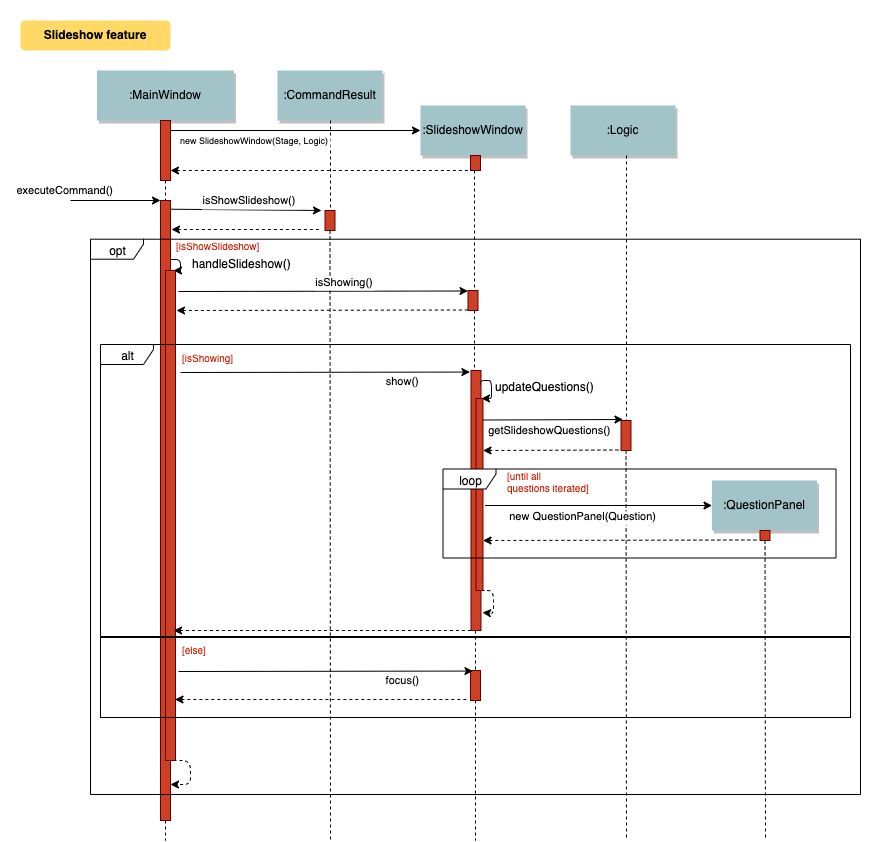

The diagram above was exported from draw.io. Its source (the exported page's mxGraphModel, read from the mxfile embedded in the PNG):
<mxGraphModel dx="1412" dy="740" grid="1" gridSize="10" guides="1" tooltips="1" connect="1" arrows="1" fold="1" page="0" pageScale="1.5" pageWidth="826" pageHeight="1169" background="#ffffff" math="0" shadow="0">
  <root>
    <mxCell id="0" />
    <mxCell id="1" parent="0" />
    <mxCell id="_MphoM6bQr7qv1nkgnH3-72" value="" style="rounded=0;whiteSpace=wrap;html=1;strokeColor=none;" parent="1" vertex="1">
      <mxGeometry x="40" width="890" height="840" as="geometry" />
    </mxCell>
    <mxCell id="fjkoWwOl3rDA__cH2UTF-113" style="edgeStyle=orthogonalEdgeStyle;rounded=1;orthogonalLoop=1;jettySize=auto;html=1;exitX=0.988;exitY=0.095;exitDx=0;exitDy=0;exitPerimeter=0;entryX=0.75;entryY=0;entryDx=0;entryDy=0;" parent="1" source="2" target="fjkoWwOl3rDA__cH2UTF-107" edge="1">
      <mxGeometry relative="1" as="geometry">
        <Array as="points">
          <mxPoint x="220" y="259" />
          <mxPoint x="220" y="270" />
        </Array>
      </mxGeometry>
    </mxCell>
    <mxCell id="2" value="" style="fillColor=#CC4125;strokeColor=#660000" parent="1" vertex="1">
      <mxGeometry x="200" y="200" width="10" height="620" as="geometry" />
    </mxCell>
    <mxCell id="3" value="executeCommand()" style="edgeStyle=none;verticalLabelPosition=top;verticalAlign=bottom;labelPosition=left;align=right" parent="1" edge="1">
      <mxGeometry x="110" y="100" width="100" height="100" as="geometry">
        <mxPoint x="110" y="200" as="sourcePoint" />
        <mxPoint x="200" y="200" as="targetPoint" />
      </mxGeometry>
    </mxCell>
    <mxCell id="4" value=":MainWindow" style="shadow=1;fillColor=#A2C4C9;strokeColor=none" parent="1" vertex="1">
      <mxGeometry x="136.5" y="70" width="137" height="50" as="geometry" />
    </mxCell>
    <mxCell id="7" value=":CommandResult" style="shadow=1;fillColor=#A2C4C9;strokeColor=none" parent="1" vertex="1">
      <mxGeometry x="317" y="70" width="105" height="50" as="geometry" />
    </mxCell>
    <mxCell id="33" value="" style="edgeStyle=elbowEdgeStyle;elbow=horizontal;endArrow=none;dashed=1" parent="1" source="fjkoWwOl3rDA__cH2UTF-145" target="2" edge="1">
      <mxGeometry x="230.00000000000003" y="310" width="100" height="100" as="geometry">
        <mxPoint x="230.00000000000003" y="410" as="sourcePoint" />
        <mxPoint x="330" y="310" as="targetPoint" />
      </mxGeometry>
    </mxCell>
    <mxCell id="44" value="" style="edgeStyle=none;dashed=1;endArrow=none" parent="1" source="2" edge="1">
      <mxGeometry x="50" y="360" width="100" height="100" as="geometry">
        <mxPoint x="50" y="460" as="sourcePoint" />
        <mxPoint x="205" y="840" as="targetPoint" />
      </mxGeometry>
    </mxCell>
    <mxCell id="71" value="Slideshow feature" style="rounded=1;fontStyle=1;fillColor=#FFD966;strokeColor=none" parent="1" vertex="1">
      <mxGeometry x="60" y="20" width="150" height="30" as="geometry" />
    </mxCell>
    <mxCell id="fjkoWwOl3rDA__cH2UTF-115" style="edgeStyle=orthogonalEdgeStyle;rounded=1;orthogonalLoop=1;jettySize=auto;html=1;exitX=0.75;exitY=1;exitDx=0;exitDy=0;entryX=1.043;entryY=0.942;entryDx=0;entryDy=0;dashed=1;entryPerimeter=0;" parent="1" source="fjkoWwOl3rDA__cH2UTF-107" target="2" edge="1">
      <mxGeometry relative="1" as="geometry">
        <mxPoint x="212.1724137931035" y="293.2068965517242" as="sourcePoint" />
        <mxPoint x="210.1034482758621" y="305.62068965517244" as="targetPoint" />
        <Array as="points">
          <mxPoint x="230" y="760" />
          <mxPoint x="230" y="784" />
        </Array>
      </mxGeometry>
    </mxCell>
    <mxCell id="fjkoWwOl3rDA__cH2UTF-107" value="" style="fillColor=#CC4125;strokeColor=#660000" parent="1" vertex="1">
      <mxGeometry x="205" y="270" width="10" height="490" as="geometry" />
    </mxCell>
    <mxCell id="fjkoWwOl3rDA__cH2UTF-116" value="handleSlideshow()" style="text;html=1;" parent="1" vertex="1">
      <mxGeometry x="230" y="250" width="70" height="30" as="geometry" />
    </mxCell>
    <mxCell id="fjkoWwOl3rDA__cH2UTF-118" value="" style="fillColor=#CC4125;strokeColor=#660000" parent="1" vertex="1">
      <mxGeometry x="364.5" y="210" width="10" height="20" as="geometry" />
    </mxCell>
    <mxCell id="fjkoWwOl3rDA__cH2UTF-119" value="isShowSlideshow()" style="edgeStyle=none;verticalLabelPosition=top;verticalAlign=bottom;labelPosition=left;align=right;exitX=1.286;exitY=0.067;exitDx=0;exitDy=0;exitPerimeter=0;" parent="1" edge="1">
      <mxGeometry x="-3" y="60" width="100" height="100" as="geometry">
        <mxPoint x="209.8599999999999" y="208.70999999999998" as="sourcePoint" />
        <mxPoint x="361" y="210" as="targetPoint" />
        <mxPoint x="52" y="1" as="offset" />
      </mxGeometry>
    </mxCell>
    <mxCell id="fjkoWwOl3rDA__cH2UTF-120" value="" style="edgeStyle=none;verticalLabelPosition=top;verticalAlign=bottom;labelPosition=left;align=right;endArrow=none;startArrow=classic;dashed=1;" parent="1" edge="1">
      <mxGeometry x="279" y="129.25887345679013" width="100" height="100" as="geometry">
        <mxPoint x="211" y="229" as="sourcePoint" />
        <mxPoint x="360" y="229" as="targetPoint" />
      </mxGeometry>
    </mxCell>
    <mxCell id="fjkoWwOl3rDA__cH2UTF-121" value="" style="edgeStyle=elbowEdgeStyle;elbow=horizontal;endArrow=none;dashed=1" parent="1" source="7" target="fjkoWwOl3rDA__cH2UTF-118" edge="1">
      <mxGeometry x="394.5" y="320" width="100" height="100" as="geometry">
        <mxPoint x="369.7758620689656" y="129.99999999999994" as="sourcePoint" />
        <mxPoint x="494.5" y="320" as="targetPoint" />
      </mxGeometry>
    </mxCell>
    <mxCell id="fjkoWwOl3rDA__cH2UTF-122" value="" style="edgeStyle=none;dashed=1;endArrow=none" parent="1" source="fjkoWwOl3rDA__cH2UTF-118" edge="1">
      <mxGeometry x="214.5" y="370" width="100" height="100" as="geometry">
        <mxPoint x="214.5" y="470" as="sourcePoint" />
        <mxPoint x="370" y="840" as="targetPoint" />
      </mxGeometry>
    </mxCell>
    <mxCell id="fjkoWwOl3rDA__cH2UTF-141" value=":SlideshowWindow" style="shadow=1;fillColor=#A2C4C9;strokeColor=none" parent="1" vertex="1">
      <mxGeometry x="460" y="105" width="105" height="50" as="geometry" />
    </mxCell>
    <mxCell id="fjkoWwOl3rDA__cH2UTF-142" value="" style="fillColor=#CC4125;strokeColor=#660000" parent="1" vertex="1">
      <mxGeometry x="510.5" y="370" width="10" height="260" as="geometry" />
    </mxCell>
    <mxCell id="fjkoWwOl3rDA__cH2UTF-143" value="" style="edgeStyle=elbowEdgeStyle;elbow=horizontal;endArrow=none;dashed=1" parent="1" source="fjkoWwOl3rDA__cH2UTF-183" target="fjkoWwOl3rDA__cH2UTF-142" edge="1">
      <mxGeometry x="537.5" y="355" width="100" height="100" as="geometry">
        <mxPoint x="512.7758620689656" y="164.99999999999994" as="sourcePoint" />
        <mxPoint x="637.5" y="355" as="targetPoint" />
      </mxGeometry>
    </mxCell>
    <mxCell id="fjkoWwOl3rDA__cH2UTF-144" value="" style="edgeStyle=none;dashed=1;endArrow=none" parent="1" source="fjkoWwOl3rDA__cH2UTF-189" edge="1">
      <mxGeometry x="359.5" y="380" width="100" height="100" as="geometry">
        <mxPoint x="515" y="630" as="sourcePoint" />
        <mxPoint x="515" y="840" as="targetPoint" />
      </mxGeometry>
    </mxCell>
    <mxCell id="fjkoWwOl3rDA__cH2UTF-145" value="" style="fillColor=#CC4125;strokeColor=#660000" parent="1" vertex="1">
      <mxGeometry x="200" y="120" width="10" height="60" as="geometry" />
    </mxCell>
    <mxCell id="fjkoWwOl3rDA__cH2UTF-146" value="" style="edgeStyle=elbowEdgeStyle;elbow=horizontal;endArrow=none;dashed=1" parent="1" source="4" target="fjkoWwOl3rDA__cH2UTF-145" edge="1">
      <mxGeometry x="230.00000000000003" y="310" width="100" height="100" as="geometry">
        <mxPoint x="205.28571428571422" y="120" as="sourcePoint" />
        <mxPoint x="205.28571428571422" y="170" as="targetPoint" />
      </mxGeometry>
    </mxCell>
    <mxCell id="fjkoWwOl3rDA__cH2UTF-147" value="new SlideshowWindow(Stage, Logic)" style="edgeStyle=none;verticalLabelPosition=top;verticalAlign=bottom;labelPosition=left;align=right;fontSize=9;" parent="1" edge="1">
      <mxGeometry width="100" height="100" as="geometry">
        <mxPoint x="210" y="130" as="sourcePoint" />
        <mxPoint x="460" y="130" as="targetPoint" />
        <mxPoint x="35" y="20" as="offset" />
      </mxGeometry>
    </mxCell>
    <mxCell id="fjkoWwOl3rDA__cH2UTF-149" value="show()" style="edgeStyle=none;verticalLabelPosition=top;verticalAlign=bottom;labelPosition=left;align=right;entryX=-0.107;entryY=0.006;entryDx=0;entryDy=0;entryPerimeter=0;" parent="1" target="fjkoWwOl3rDA__cH2UTF-142" edge="1">
      <mxGeometry x="2.5" y="130" width="100" height="100" as="geometry">
        <mxPoint x="220" y="372" as="sourcePoint" />
        <mxPoint x="502.5" y="371" as="targetPoint" />
        <mxPoint x="96" y="19" as="offset" />
      </mxGeometry>
    </mxCell>
    <mxCell id="fjkoWwOl3rDA__cH2UTF-153" style="edgeStyle=orthogonalEdgeStyle;rounded=1;orthogonalLoop=1;jettySize=auto;html=1;exitX=0.967;exitY=0.323;exitDx=0;exitDy=0;entryX=0.75;entryY=0;entryDx=0;entryDy=0;exitPerimeter=0;" parent="1" target="fjkoWwOl3rDA__cH2UTF-155" edge="1">
      <mxGeometry relative="1" as="geometry">
        <mxPoint x="519.9137931034484" y="383.55172413793105" as="sourcePoint" />
        <Array as="points">
          <mxPoint x="530.5" y="380" />
          <mxPoint x="530.5" y="398" />
        </Array>
      </mxGeometry>
    </mxCell>
    <mxCell id="fjkoWwOl3rDA__cH2UTF-154" style="edgeStyle=orthogonalEdgeStyle;rounded=1;orthogonalLoop=1;jettySize=auto;html=1;exitX=0.75;exitY=1;exitDx=0;exitDy=0;dashed=1;entryX=1.1;entryY=0.931;entryDx=0;entryDy=0;entryPerimeter=0;" parent="1" source="fjkoWwOl3rDA__cH2UTF-155" target="fjkoWwOl3rDA__cH2UTF-142" edge="1">
      <mxGeometry relative="1" as="geometry">
        <mxPoint x="522.6724137931035" y="431.2068965517242" as="sourcePoint" />
        <mxPoint x="530.5" y="490" as="targetPoint" />
        <Array as="points">
          <mxPoint x="532.5" y="590" />
          <mxPoint x="532.5" y="613" />
        </Array>
      </mxGeometry>
    </mxCell>
    <mxCell id="fjkoWwOl3rDA__cH2UTF-155" value="" style="fillColor=#CC4125;strokeColor=#660000" parent="1" vertex="1">
      <mxGeometry x="515.5" y="398" width="7" height="192" as="geometry" />
    </mxCell>
    <mxCell id="fjkoWwOl3rDA__cH2UTF-156" value="updateQuestions()" style="text;html=1;" parent="1" vertex="1">
      <mxGeometry x="532.5" y="373" width="100" height="30" as="geometry" />
    </mxCell>
    <mxCell id="fjkoWwOl3rDA__cH2UTF-157" value=":Logic" style="shadow=1;fillColor=#A2C4C9;strokeColor=none" parent="1" vertex="1">
      <mxGeometry x="610" y="105" width="105" height="50" as="geometry" />
    </mxCell>
    <mxCell id="fjkoWwOl3rDA__cH2UTF-158" value="" style="fillColor=#CC4125;strokeColor=#660000" parent="1" vertex="1">
      <mxGeometry x="660.5" y="420" width="10" height="30" as="geometry" />
    </mxCell>
    <mxCell id="fjkoWwOl3rDA__cH2UTF-159" value="" style="edgeStyle=elbowEdgeStyle;elbow=horizontal;endArrow=none;dashed=1" parent="1" source="fjkoWwOl3rDA__cH2UTF-157" target="fjkoWwOl3rDA__cH2UTF-158" edge="1">
      <mxGeometry x="687.5" y="355" width="100" height="100" as="geometry">
        <mxPoint x="662.7758620689656" y="164.99999999999994" as="sourcePoint" />
        <mxPoint x="787.5" y="355" as="targetPoint" />
      </mxGeometry>
    </mxCell>
    <mxCell id="fjkoWwOl3rDA__cH2UTF-160" value="" style="edgeStyle=none;dashed=1;endArrow=none" parent="1" source="fjkoWwOl3rDA__cH2UTF-158" edge="1">
      <mxGeometry x="510" y="470" width="100" height="100" as="geometry">
        <mxPoint x="510" y="570" as="sourcePoint" />
        <mxPoint x="666" y="840" as="targetPoint" />
      </mxGeometry>
    </mxCell>
    <mxCell id="fjkoWwOl3rDA__cH2UTF-161" value="" style="edgeStyle=none;verticalLabelPosition=top;verticalAlign=bottom;labelPosition=left;align=right;endArrow=none;startArrow=classic;dashed=1;" parent="1" edge="1">
      <mxGeometry x="578.5" y="349.7588734567901" width="100" height="100" as="geometry">
        <mxPoint x="522.5" y="450" as="sourcePoint" />
        <mxPoint x="659.5" y="449.5" as="targetPoint" />
      </mxGeometry>
    </mxCell>
    <mxCell id="fjkoWwOl3rDA__cH2UTF-162" value="getSlideshowQuestions()" style="edgeStyle=none;verticalLabelPosition=top;verticalAlign=bottom;labelPosition=left;align=right;" parent="1" edge="1">
      <mxGeometry x="2.5" y="130" width="100" height="100" as="geometry">
        <mxPoint x="522.5" y="419.5" as="sourcePoint" />
        <mxPoint x="662.5" y="419" as="targetPoint" />
        <mxPoint x="60" y="21" as="offset" />
      </mxGeometry>
    </mxCell>
    <mxCell id="fjkoWwOl3rDA__cH2UTF-163" value=":QuestionPanel" style="shadow=1;fillColor=#A2C4C9;strokeColor=none" parent="1" vertex="1">
      <mxGeometry x="751.5" y="480" width="105" height="50" as="geometry" />
    </mxCell>
    <mxCell id="fjkoWwOl3rDA__cH2UTF-164" value="" style="fillColor=#CC4125;strokeColor=#660000" parent="1" vertex="1">
      <mxGeometry x="799.5" y="530" width="10" height="10" as="geometry" />
    </mxCell>
    <mxCell id="fjkoWwOl3rDA__cH2UTF-165" value="" style="edgeStyle=elbowEdgeStyle;elbow=horizontal;endArrow=none;dashed=1" parent="1" source="fjkoWwOl3rDA__cH2UTF-163" target="fjkoWwOl3rDA__cH2UTF-164" edge="1">
      <mxGeometry x="829" y="730" width="100" height="100" as="geometry">
        <mxPoint x="804.2758620689656" y="540" as="sourcePoint" />
        <mxPoint x="929" y="730" as="targetPoint" />
      </mxGeometry>
    </mxCell>
    <mxCell id="fjkoWwOl3rDA__cH2UTF-166" value="" style="edgeStyle=none;dashed=1;endArrow=none" parent="1" source="fjkoWwOl3rDA__cH2UTF-164" edge="1">
      <mxGeometry x="649" y="685" width="100" height="100" as="geometry">
        <mxPoint x="649" y="785" as="sourcePoint" />
        <mxPoint x="805" y="840" as="targetPoint" />
      </mxGeometry>
    </mxCell>
    <mxCell id="fjkoWwOl3rDA__cH2UTF-168" value="new QuestionPanel(Question)" style="edgeStyle=none;verticalLabelPosition=top;verticalAlign=bottom;labelPosition=left;align=right;entryX=0;entryY=0.5;entryDx=0;entryDy=0;" parent="1" target="fjkoWwOl3rDA__cH2UTF-163" edge="1">
      <mxGeometry x="1.5" y="210.5" width="100" height="100" as="geometry">
        <mxPoint x="524.5" y="505" as="sourcePoint" />
        <mxPoint x="661.5000000000002" y="499.5" as="targetPoint" />
        <mxPoint x="60" y="21" as="offset" />
      </mxGeometry>
    </mxCell>
    <mxCell id="fjkoWwOl3rDA__cH2UTF-169" value="" style="edgeStyle=none;verticalLabelPosition=top;verticalAlign=bottom;labelPosition=left;align=right;endArrow=none;startArrow=classic;dashed=1;" parent="1" edge="1">
      <mxGeometry x="715.5" y="439.7588734567901" width="100" height="100" as="geometry">
        <mxPoint x="522.5" y="540" as="sourcePoint" />
        <mxPoint x="796.4999999999998" y="539.5" as="targetPoint" />
      </mxGeometry>
    </mxCell>
    <mxCell id="fjkoWwOl3rDA__cH2UTF-170" value="" style="fillColor=#CC4125;strokeColor=#660000" parent="1" vertex="1">
      <mxGeometry x="510" y="155" width="10" height="15" as="geometry" />
    </mxCell>
    <mxCell id="fjkoWwOl3rDA__cH2UTF-171" value="" style="edgeStyle=elbowEdgeStyle;elbow=horizontal;endArrow=none;dashed=1" parent="1" source="fjkoWwOl3rDA__cH2UTF-141" target="fjkoWwOl3rDA__cH2UTF-170" edge="1">
      <mxGeometry x="537.5" y="355" width="100" height="100" as="geometry">
        <mxPoint x="513" y="155" as="sourcePoint" />
        <mxPoint x="513" y="240" as="targetPoint" />
      </mxGeometry>
    </mxCell>
    <mxCell id="fjkoWwOl3rDA__cH2UTF-172" value="" style="edgeStyle=none;verticalLabelPosition=top;verticalAlign=bottom;labelPosition=left;align=right;endArrow=none;startArrow=classic;dashed=1;" parent="1" edge="1">
      <mxGeometry x="431.5" y="70.25887345679013" width="100" height="100" as="geometry">
        <mxPoint x="210" y="170" as="sourcePoint" />
        <mxPoint x="512.5" y="170" as="targetPoint" />
      </mxGeometry>
    </mxCell>
    <mxCell id="fjkoWwOl3rDA__cH2UTF-174" value="" style="group" parent="1" vertex="1" connectable="0">
      <mxGeometry x="415.5" y="462.5" width="500" height="95" as="geometry" />
    </mxCell>
    <mxCell id="fjkoWwOl3rDA__cH2UTF-175" value="loop" style="shape=umlFrame;whiteSpace=wrap;html=1;width=53;height=20;" parent="fjkoWwOl3rDA__cH2UTF-174" vertex="1">
      <mxGeometry x="67" y="6" width="393" height="89" as="geometry" />
    </mxCell>
    <mxCell id="fjkoWwOl3rDA__cH2UTF-176" value="&lt;font color=&quot;#c91b00&quot; style=&quot;font-size: 10px;&quot;&gt;[until all&lt;br style=&quot;font-size: 10px;&quot;&gt;questions iterated]&lt;/font&gt;" style="text;html=1;fontSize=10;" parent="fjkoWwOl3rDA__cH2UTF-174" vertex="1">
      <mxGeometry x="129.01349325337333" width="228.26086956521743" height="33.529411764705884" as="geometry" />
    </mxCell>
    <mxCell id="fjkoWwOl3rDA__cH2UTF-179" value="" style="edgeStyle=none;verticalLabelPosition=top;verticalAlign=bottom;labelPosition=left;align=right;endArrow=none;startArrow=classic;dashed=1;entryX=0.25;entryY=1;entryDx=0;entryDy=0;" parent="1" target="fjkoWwOl3rDA__cH2UTF-142" edge="1">
      <mxGeometry x="409" y="529.7588734567901" width="100" height="100" as="geometry">
        <mxPoint x="213" y="630" as="sourcePoint" />
        <mxPoint x="490" y="629.5" as="targetPoint" />
      </mxGeometry>
    </mxCell>
    <mxCell id="fjkoWwOl3rDA__cH2UTF-184" value="isShowing()" style="edgeStyle=none;verticalLabelPosition=top;verticalAlign=bottom;labelPosition=left;align=right;" parent="1" edge="1">
      <mxGeometry x="143.5" y="140.5" width="100" height="100" as="geometry">
        <mxPoint x="218" y="291" as="sourcePoint" />
        <mxPoint x="507.5" y="290.5" as="targetPoint" />
        <mxPoint x="52" y="1" as="offset" />
      </mxGeometry>
    </mxCell>
    <mxCell id="fjkoWwOl3rDA__cH2UTF-185" value="" style="edgeStyle=none;verticalLabelPosition=top;verticalAlign=bottom;labelPosition=left;align=right;endArrow=none;startArrow=classic;dashed=1;" parent="1" edge="1">
      <mxGeometry x="426.5" y="209.75887345679013" width="100" height="100" as="geometry">
        <mxPoint x="216" y="310" as="sourcePoint" />
        <mxPoint x="507.5" y="309.5" as="targetPoint" />
      </mxGeometry>
    </mxCell>
    <mxCell id="fjkoWwOl3rDA__cH2UTF-183" value="" style="fillColor=#CC4125;strokeColor=#660000" parent="1" vertex="1">
      <mxGeometry x="507.5" y="290" width="10" height="20" as="geometry" />
    </mxCell>
    <mxCell id="fjkoWwOl3rDA__cH2UTF-188" value="" style="edgeStyle=elbowEdgeStyle;elbow=horizontal;endArrow=none;dashed=1" parent="1" source="fjkoWwOl3rDA__cH2UTF-170" target="fjkoWwOl3rDA__cH2UTF-183" edge="1">
      <mxGeometry x="537.5" y="355" width="100" height="100" as="geometry">
        <mxPoint x="515" y="170" as="sourcePoint" />
        <mxPoint x="515" y="370" as="targetPoint" />
      </mxGeometry>
    </mxCell>
    <mxCell id="fjkoWwOl3rDA__cH2UTF-189" value="" style="fillColor=#CC4125;strokeColor=#660000" parent="1" vertex="1">
      <mxGeometry x="510" y="670" width="10" height="30" as="geometry" />
    </mxCell>
    <mxCell id="fjkoWwOl3rDA__cH2UTF-190" value="" style="edgeStyle=none;dashed=1;endArrow=none" parent="1" target="fjkoWwOl3rDA__cH2UTF-189" edge="1">
      <mxGeometry x="359.5" y="380" width="100" height="100" as="geometry">
        <mxPoint x="515" y="630" as="sourcePoint" />
        <mxPoint x="515" y="760" as="targetPoint" />
      </mxGeometry>
    </mxCell>
    <mxCell id="fjkoWwOl3rDA__cH2UTF-191" value="focus()" style="edgeStyle=none;verticalLabelPosition=top;verticalAlign=bottom;labelPosition=left;align=right;entryX=-0.107;entryY=0.006;entryDx=0;entryDy=0;entryPerimeter=0;" parent="1" edge="1">
      <mxGeometry x="5.5" y="429" width="100" height="100" as="geometry">
        <mxPoint x="218" y="671" as="sourcePoint" />
        <mxPoint x="512.4299999999998" y="670.56" as="targetPoint" />
        <mxPoint x="96" y="19" as="offset" />
      </mxGeometry>
    </mxCell>
    <mxCell id="fjkoWwOl3rDA__cH2UTF-192" value="" style="edgeStyle=none;verticalLabelPosition=top;verticalAlign=bottom;labelPosition=left;align=right;endArrow=none;startArrow=classic;dashed=1;entryX=0.25;entryY=1;entryDx=0;entryDy=0;" parent="1" edge="1">
      <mxGeometry x="403.5" y="598.7588734567901" width="100" height="100" as="geometry">
        <mxPoint x="214.5" y="699" as="sourcePoint" />
        <mxPoint x="507.5" y="699" as="targetPoint" />
      </mxGeometry>
    </mxCell>
    <mxCell id="fjkoWwOl3rDA__cH2UTF-199" value="" style="html=1;fontSize=10;fillColor=none;" parent="1" vertex="1">
      <mxGeometry x="140" y="637" width="750" height="80" as="geometry" />
    </mxCell>
    <mxCell id="fjkoWwOl3rDA__cH2UTF-200" value="&lt;font color=&quot;#c91b00&quot;&gt;[else]&lt;/font&gt;" style="text;html=1;fontSize=10;" parent="1" vertex="1">
      <mxGeometry x="220" y="637.2941176470588" width="277" height="29" as="geometry" />
    </mxCell>
    <mxCell id="fjkoWwOl3rDA__cH2UTF-181" value="alt" style="shape=umlFrame;whiteSpace=wrap;html=1;width=53;height=20;" parent="1" vertex="1">
      <mxGeometry x="140" y="344" width="750" height="292" as="geometry" />
    </mxCell>
    <mxCell id="fjkoWwOl3rDA__cH2UTF-182" value="&lt;span style=&quot;color: rgb(201 , 27 , 0)&quot;&gt;[isShowing]&lt;/span&gt;" style="text;html=1;fontSize=10;" parent="1" vertex="1">
      <mxGeometry x="220.21284054942228" y="345.4324324324325" width="415.4347826086957" height="109.41176470588239" as="geometry" />
    </mxCell>
    <mxCell id="fjkoWwOl3rDA__cH2UTF-137" value="" style="group" parent="1" vertex="1" connectable="0">
      <mxGeometry x="130" y="204" width="770" height="590" as="geometry" />
    </mxCell>
    <mxCell id="fjkoWwOl3rDA__cH2UTF-135" value="opt" style="shape=umlFrame;whiteSpace=wrap;html=1;width=53;height=20;" parent="fjkoWwOl3rDA__cH2UTF-137" vertex="1">
      <mxGeometry y="34.70588235294118" width="770" height="555.2941176470589" as="geometry" />
    </mxCell>
    <mxCell id="fjkoWwOl3rDA__cH2UTF-136" value="&lt;font color=&quot;#c91b00&quot; style=&quot;font-size: 10px;&quot;&gt;[isShowSlideshow]&lt;/font&gt;" style="text;html=1;fontSize=10;" parent="fjkoWwOl3rDA__cH2UTF-137" vertex="1">
      <mxGeometry x="83.52475247524752" y="28.5" width="314.0990099009901" height="25" as="geometry" />
    </mxCell>
  </root>
</mxGraphModel>